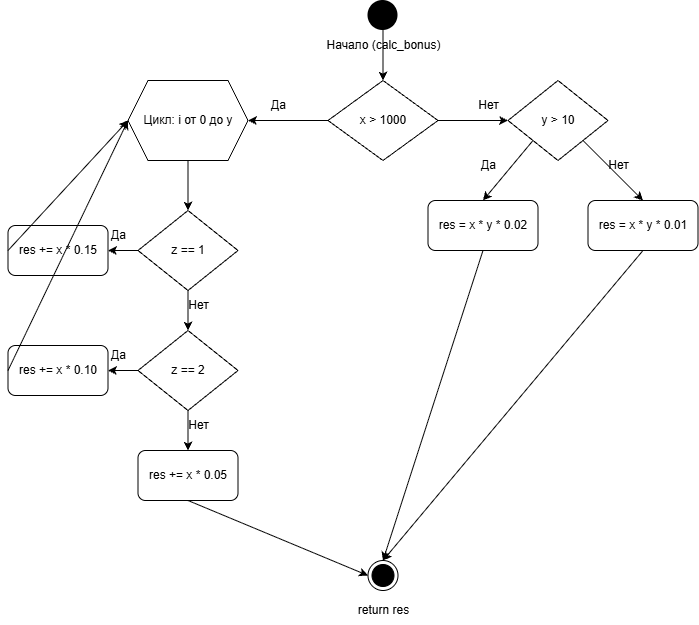

The diagram above was exported from draw.io. Its source (the exported page's mxGraphModel, read from the mxfile embedded in the PNG):
<mxGraphModel dx="1446" dy="812" grid="1" gridSize="10" guides="1" tooltips="1" connect="1" arrows="1" fold="1" page="1" pageScale="1" pageWidth="827" pageHeight="1169" math="0" shadow="0">
  <root>
    <mxCell id="0" />
    <mxCell id="1" parent="0" />
    <mxCell id="2" parent="1" style="ellipse;fillColor=#000000;strokeColor=none;" value="" vertex="1">
      <mxGeometry height="30" width="30" x="380" y="20" as="geometry" />
    </mxCell>
    <mxCell id="3" parent="1" style="text;html=1;align=center;verticalAlign=middle;resizable=0;points=[];autosize=1;strokeColor=none;fillColor=none;" value="Начало (calc_bonus)" vertex="1">
      <mxGeometry height="30" width="130" x="330" y="50" as="geometry" />
    </mxCell>
    <mxCell id="4" parent="1" style="rhombus;whiteSpace=wrap;html=1;" value="x &amp;gt; 1000" vertex="1">
      <mxGeometry height="80" width="110" x="340" y="100" as="geometry" />
    </mxCell>
    <mxCell id="5" edge="1" parent="1" source="2" style="endArrow=classic;html=1;exitX=0.5;exitY=1;exitDx=0;exitDy=0;entryX=0.5;entryY=0;entryDx=0;entryDy=0;" target="4" value="">
      <mxGeometry height="50" relative="1" width="50" as="geometry" />
    </mxCell>
    <mxCell id="6" parent="1" style="text;html=1;align=center;verticalAlign=middle;resizable=0;points=[];autosize=1;strokeColor=none;fillColor=none;" value="Да" vertex="1">
      <mxGeometry height="30" width="40" x="270" y="110" as="geometry" />
    </mxCell>
    <mxCell id="7" parent="1" style="text;html=1;align=center;verticalAlign=middle;resizable=0;points=[];autosize=1;strokeColor=none;fillColor=none;" value="Нет" vertex="1">
      <mxGeometry height="30" width="40" x="480" y="110" as="geometry" />
    </mxCell>
    <mxCell id="8" parent="1" style="shape=hexagon;perimeter=hexagonPerimeter2;whiteSpace=wrap;html=1;fixedSize=1;" value="Цикл: i от 0 до y" vertex="1">
      <mxGeometry height="80" width="120" x="140" y="100" as="geometry" />
    </mxCell>
    <mxCell id="9" edge="1" parent="1" source="4" style="endArrow=classic;html=1;exitX=0;exitY=0.5;exitDx=0;exitDy=0;entryX=1;entryY=0.5;entryDx=0;entryDy=0;" target="8" value="">
      <mxGeometry height="50" relative="1" width="50" as="geometry" />
    </mxCell>
    <mxCell id="10" parent="1" style="rhombus;whiteSpace=wrap;html=1;" value="z == 1" vertex="1">
      <mxGeometry height="80" width="100" x="150" y="230" as="geometry" />
    </mxCell>
    <mxCell id="11" edge="1" parent="1" source="8" style="endArrow=classic;html=1;exitX=0.5;exitY=1;exitDx=0;exitDy=0;entryX=0.5;entryY=0;entryDx=0;entryDy=0;" target="10" value="">
      <mxGeometry height="50" relative="1" width="50" as="geometry" />
    </mxCell>
    <mxCell id="12" parent="1" style="rounded=1;whiteSpace=wrap;html=1;" value="res += x * 0.15" vertex="1">
      <mxGeometry height="50" width="100" x="20" y="245" as="geometry" />
    </mxCell>
    <mxCell id="13" edge="1" parent="1" source="10" style="endArrow=classic;html=1;exitX=0;exitY=0.5;exitDx=0;exitDy=0;entryX=1;entryY=0.5;entryDx=0;entryDy=0;" target="12" value="">
      <mxGeometry height="50" relative="1" width="50" as="geometry" />
    </mxCell>
    <mxCell id="14" parent="1" style="text;html=1;align=center;verticalAlign=middle;resizable=0;points=[];autosize=1;strokeColor=none;fillColor=none;" value="Да" vertex="1">
      <mxGeometry height="30" width="40" x="110" y="240" as="geometry" />
    </mxCell>
    <mxCell id="15" parent="1" style="rhombus;whiteSpace=wrap;html=1;" value="z == 2" vertex="1">
      <mxGeometry height="80" width="100" x="150" y="350" as="geometry" />
    </mxCell>
    <mxCell id="16" edge="1" parent="1" source="10" style="endArrow=classic;html=1;exitX=0.5;exitY=1;exitDx=0;exitDy=0;entryX=0.5;entryY=0;entryDx=0;entryDy=0;" target="15" value="">
      <mxGeometry height="50" relative="1" width="50" as="geometry" />
    </mxCell>
    <mxCell id="17" parent="1" style="text;html=1;align=center;verticalAlign=middle;resizable=0;points=[];autosize=1;strokeColor=none;fillColor=none;" value="Нет" vertex="1">
      <mxGeometry height="30" width="40" x="190" y="310" as="geometry" />
    </mxCell>
    <mxCell id="18" parent="1" style="rounded=1;whiteSpace=wrap;html=1;" value="res += x * 0.10" vertex="1">
      <mxGeometry height="50" width="100" x="20" y="365" as="geometry" />
    </mxCell>
    <mxCell id="19" edge="1" parent="1" source="15" style="endArrow=classic;html=1;exitX=0;exitY=0.5;exitDx=0;exitDy=0;entryX=1;entryY=0.5;entryDx=0;entryDy=0;" target="18" value="">
      <mxGeometry height="50" relative="1" width="50" as="geometry" />
    </mxCell>
    <mxCell id="20" parent="1" style="text;html=1;align=center;verticalAlign=middle;resizable=0;points=[];autosize=1;strokeColor=none;fillColor=none;" value="Да" vertex="1">
      <mxGeometry height="30" width="40" x="110" y="360" as="geometry" />
    </mxCell>
    <mxCell id="21" parent="1" style="rounded=1;whiteSpace=wrap;html=1;" value="res += x * 0.05" vertex="1">
      <mxGeometry height="50" width="100" x="150" y="470" as="geometry" />
    </mxCell>
    <mxCell id="22" edge="1" parent="1" source="15" style="endArrow=classic;html=1;exitX=0.5;exitY=1;exitDx=0;exitDy=0;entryX=0.5;entryY=0;entryDx=0;entryDy=0;" target="21" value="">
      <mxGeometry height="50" relative="1" width="50" as="geometry" />
    </mxCell>
    <mxCell id="23" parent="1" style="text;html=1;align=center;verticalAlign=middle;resizable=0;points=[];autosize=1;strokeColor=none;fillColor=none;" value="Нет" vertex="1">
      <mxGeometry height="30" width="40" x="190" y="430" as="geometry" />
    </mxCell>
    <mxCell id="24" parent="1" style="rhombus;whiteSpace=wrap;html=1;" value="y &amp;gt; 10" vertex="1">
      <mxGeometry height="80" width="100" x="520" y="100" as="geometry" />
    </mxCell>
    <mxCell id="25" edge="1" parent="1" source="4" style="endArrow=classic;html=1;exitX=1;exitY=0.5;exitDx=0;exitDy=0;entryX=0;entryY=0.5;entryDx=0;entryDy=0;" target="24" value="">
      <mxGeometry height="50" relative="1" width="50" as="geometry" />
    </mxCell>
    <mxCell id="26" parent="1" style="rounded=1;whiteSpace=wrap;html=1;" value="res = x * y * 0.02" vertex="1">
      <mxGeometry height="50" width="110" x="440" y="220" as="geometry" />
    </mxCell>
    <mxCell id="27" parent="1" style="rounded=1;whiteSpace=wrap;html=1;" value="res = x * y * 0.01" vertex="1">
      <mxGeometry height="50" width="110" x="600" y="220" as="geometry" />
    </mxCell>
    <mxCell id="28" edge="1" parent="1" source="24" style="endArrow=classic;html=1;exitX=0;exitY=1;exitDx=0;exitDy=0;entryX=0.5;entryY=0;entryDx=0;entryDy=0;" target="26" value="">
      <mxGeometry height="50" relative="1" width="50" as="geometry" />
    </mxCell>
    <mxCell id="29" edge="1" parent="1" source="24" style="endArrow=classic;html=1;exitX=1;exitY=1;exitDx=0;exitDy=0;entryX=0.5;entryY=0;entryDx=0;entryDy=0;" target="27" value="">
      <mxGeometry height="50" relative="1" width="50" as="geometry" />
    </mxCell>
    <mxCell id="30" parent="1" style="text;html=1;align=center;verticalAlign=middle;resizable=0;points=[];autosize=1;strokeColor=none;fillColor=none;" value="Да" vertex="1">
      <mxGeometry height="30" width="40" x="480" y="170" as="geometry" />
    </mxCell>
    <mxCell id="31" parent="1" style="text;html=1;align=center;verticalAlign=middle;resizable=0;points=[];autosize=1;strokeColor=none;fillColor=none;" value="Нет" vertex="1">
      <mxGeometry height="30" width="40" x="610" y="170" as="geometry" />
    </mxCell>
    <mxCell id="32" parent="1" style="ellipse;html=1;shape=endState;fillColor=#000000;strokeColor=#000000;" value="" vertex="1">
      <mxGeometry height="30" width="30" x="380" y="580" as="geometry" />
    </mxCell>
    <mxCell id="33" parent="1" style="text;html=1;align=center;verticalAlign=middle;resizable=0;points=[];autosize=1;strokeColor=none;fillColor=none;" value="return res" vertex="1">
      <mxGeometry height="30" width="70" x="360" y="615" as="geometry" />
    </mxCell>
    <mxCell id="34" edge="1" parent="1" source="26" style="endArrow=classic;html=1;exitX=0.5;exitY=1;exitDx=0;exitDy=0;entryX=0.5;entryY=0;entryDx=0;entryDy=0;" target="32" value="">
      <mxGeometry height="50" relative="1" width="50" as="geometry" />
    </mxCell>
    <mxCell id="35" edge="1" parent="1" source="27" style="endArrow=classic;html=1;exitX=0.5;exitY=1;exitDx=0;exitDy=0;entryX=0.5;entryY=0;entryDx=0;entryDy=0;" target="32" value="">
      <mxGeometry height="50" relative="1" width="50" as="geometry" />
    </mxCell>
    <mxCell id="36" edge="1" parent="1" source="21" style="endArrow=classic;html=1;exitX=0.5;exitY=1;exitDx=0;exitDy=0;" value="">
      <mxGeometry height="50" relative="1" width="50" as="geometry">
        <mxPoint x="200" y="530" as="sourcePoint" />
        <mxPoint x="380" y="595" as="targetPoint" />
      </mxGeometry>
    </mxCell>
    <mxCell id="37" edge="1" parent="1" source="12" style="endArrow=classic;html=1;exitX=0;exitY=0.5;exitDx=0;exitDy=0;" value="">
      <mxGeometry height="50" relative="1" width="50" as="geometry">
        <mxPoint x="-40" y="270" as="sourcePoint" />
        <mxPoint x="140" y="140" as="targetPoint" />
      </mxGeometry>
    </mxCell>
    <mxCell id="38" edge="1" parent="1" source="18" style="endArrow=classic;html=1;exitX=0;exitY=0.5;exitDx=0;exitDy=0;" value="">
      <mxGeometry height="50" relative="1" width="50" as="geometry">
        <mxPoint x="-50" y="390" as="sourcePoint" />
        <mxPoint x="140" y="140" as="targetPoint" />
      </mxGeometry>
    </mxCell>
  </root>
</mxGraphModel>